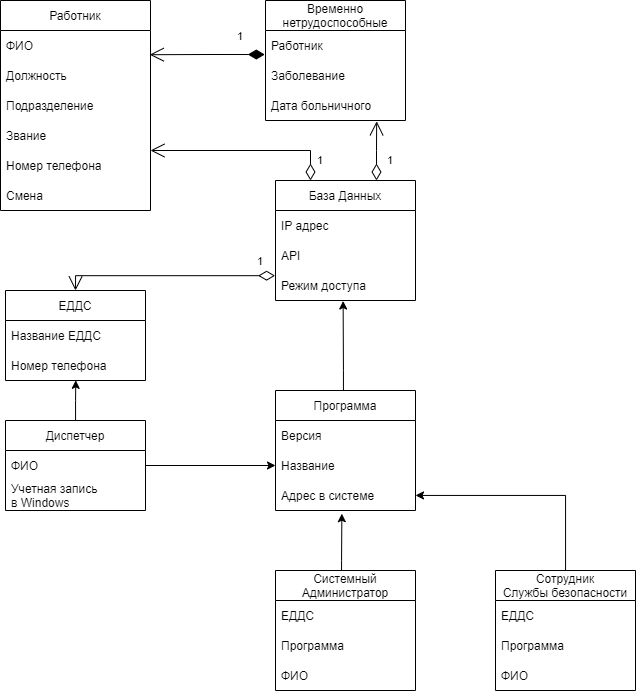

The diagram above was exported from draw.io. Its source (the exported page's mxGraphModel, read from the mxfile embedded in the PNG):
<mxGraphModel dx="1221" dy="764" grid="1" gridSize="10" guides="1" tooltips="1" connect="1" arrows="1" fold="1" page="1" pageScale="1" pageWidth="827" pageHeight="1169" math="0" shadow="0">
  <root>
    <mxCell id="0" />
    <mxCell id="1" parent="0" />
    <mxCell id="pSQx60mvinaqSqNgPZqW-42" value="" style="edgeStyle=orthogonalEdgeStyle;rounded=0;orthogonalLoop=1;jettySize=auto;html=1;entryX=0.502;entryY=0.994;entryDx=0;entryDy=0;entryPerimeter=0;" edge="1" parent="1" source="pSQx60mvinaqSqNgPZqW-1" target="pSQx60mvinaqSqNgPZqW-15">
      <mxGeometry relative="1" as="geometry">
        <Array as="points" />
      </mxGeometry>
    </mxCell>
    <mxCell id="pSQx60mvinaqSqNgPZqW-1" value="Диспетчер" style="swimlane;fontStyle=0;childLayout=stackLayout;horizontal=1;startSize=30;horizontalStack=0;resizeParent=1;resizeParentMax=0;resizeLast=0;collapsible=1;marginBottom=0;" vertex="1" parent="1">
      <mxGeometry x="30" y="480" width="140" height="90" as="geometry" />
    </mxCell>
    <mxCell id="pSQx60mvinaqSqNgPZqW-2" value="ФИО" style="text;strokeColor=none;fillColor=none;align=left;verticalAlign=middle;spacingLeft=4;spacingRight=4;overflow=hidden;points=[[0,0.5],[1,0.5]];portConstraint=eastwest;rotatable=0;" vertex="1" parent="pSQx60mvinaqSqNgPZqW-1">
      <mxGeometry y="30" width="140" height="30" as="geometry" />
    </mxCell>
    <mxCell id="pSQx60mvinaqSqNgPZqW-3" value="Учетная запись &#10;в Windows" style="text;strokeColor=none;fillColor=none;align=left;verticalAlign=middle;spacingLeft=4;spacingRight=4;overflow=hidden;points=[[0,0.5],[1,0.5]];portConstraint=eastwest;rotatable=0;" vertex="1" parent="pSQx60mvinaqSqNgPZqW-1">
      <mxGeometry y="60" width="140" height="30" as="geometry" />
    </mxCell>
    <mxCell id="pSQx60mvinaqSqNgPZqW-5" value="Работник" style="swimlane;fontStyle=0;childLayout=stackLayout;horizontal=1;startSize=30;horizontalStack=0;resizeParent=1;resizeParentMax=0;resizeLast=0;collapsible=1;marginBottom=0;" vertex="1" parent="1">
      <mxGeometry x="25" y="60" width="150" height="210" as="geometry" />
    </mxCell>
    <mxCell id="pSQx60mvinaqSqNgPZqW-6" value="ФИО" style="text;strokeColor=none;fillColor=none;align=left;verticalAlign=middle;spacingLeft=4;spacingRight=4;overflow=hidden;points=[[0,0.5],[1,0.5]];portConstraint=eastwest;rotatable=0;" vertex="1" parent="pSQx60mvinaqSqNgPZqW-5">
      <mxGeometry y="30" width="150" height="30" as="geometry" />
    </mxCell>
    <mxCell id="pSQx60mvinaqSqNgPZqW-7" value="Должность" style="text;strokeColor=none;fillColor=none;align=left;verticalAlign=middle;spacingLeft=4;spacingRight=4;overflow=hidden;points=[[0,0.5],[1,0.5]];portConstraint=eastwest;rotatable=0;" vertex="1" parent="pSQx60mvinaqSqNgPZqW-5">
      <mxGeometry y="60" width="150" height="30" as="geometry" />
    </mxCell>
    <mxCell id="pSQx60mvinaqSqNgPZqW-8" value="Подразделение" style="text;strokeColor=none;fillColor=none;align=left;verticalAlign=middle;spacingLeft=4;spacingRight=4;overflow=hidden;points=[[0,0.5],[1,0.5]];portConstraint=eastwest;rotatable=0;" vertex="1" parent="pSQx60mvinaqSqNgPZqW-5">
      <mxGeometry y="90" width="150" height="30" as="geometry" />
    </mxCell>
    <mxCell id="pSQx60mvinaqSqNgPZqW-30" value="Звание" style="text;strokeColor=none;fillColor=none;align=left;verticalAlign=middle;spacingLeft=4;spacingRight=4;overflow=hidden;points=[[0,0.5],[1,0.5]];portConstraint=eastwest;rotatable=0;" vertex="1" parent="pSQx60mvinaqSqNgPZqW-5">
      <mxGeometry y="120" width="150" height="30" as="geometry" />
    </mxCell>
    <mxCell id="pSQx60mvinaqSqNgPZqW-31" value="Номер телефона" style="text;strokeColor=none;fillColor=none;align=left;verticalAlign=middle;spacingLeft=4;spacingRight=4;overflow=hidden;points=[[0,0.5],[1,0.5]];portConstraint=eastwest;rotatable=0;" vertex="1" parent="pSQx60mvinaqSqNgPZqW-5">
      <mxGeometry y="150" width="150" height="30" as="geometry" />
    </mxCell>
    <mxCell id="pSQx60mvinaqSqNgPZqW-32" value="Смена" style="text;strokeColor=none;fillColor=none;align=left;verticalAlign=middle;spacingLeft=4;spacingRight=4;overflow=hidden;points=[[0,0.5],[1,0.5]];portConstraint=eastwest;rotatable=0;" vertex="1" parent="pSQx60mvinaqSqNgPZqW-5">
      <mxGeometry y="180" width="150" height="30" as="geometry" />
    </mxCell>
    <mxCell id="pSQx60mvinaqSqNgPZqW-9" value="Временно &#10;нетрудоспособные" style="swimlane;fontStyle=0;childLayout=stackLayout;horizontal=1;startSize=30;horizontalStack=0;resizeParent=1;resizeParentMax=0;resizeLast=0;collapsible=1;marginBottom=0;" vertex="1" parent="1">
      <mxGeometry x="290" y="60" width="140" height="120" as="geometry" />
    </mxCell>
    <mxCell id="pSQx60mvinaqSqNgPZqW-10" value="Работник" style="text;strokeColor=none;fillColor=none;align=left;verticalAlign=middle;spacingLeft=4;spacingRight=4;overflow=hidden;points=[[0,0.5],[1,0.5]];portConstraint=eastwest;rotatable=0;" vertex="1" parent="pSQx60mvinaqSqNgPZqW-9">
      <mxGeometry y="30" width="140" height="30" as="geometry" />
    </mxCell>
    <mxCell id="pSQx60mvinaqSqNgPZqW-11" value="Заболевание" style="text;strokeColor=none;fillColor=none;align=left;verticalAlign=middle;spacingLeft=4;spacingRight=4;overflow=hidden;points=[[0,0.5],[1,0.5]];portConstraint=eastwest;rotatable=0;" vertex="1" parent="pSQx60mvinaqSqNgPZqW-9">
      <mxGeometry y="60" width="140" height="30" as="geometry" />
    </mxCell>
    <mxCell id="pSQx60mvinaqSqNgPZqW-12" value="Дата больничного" style="text;strokeColor=none;fillColor=none;align=left;verticalAlign=middle;spacingLeft=4;spacingRight=4;overflow=hidden;points=[[0,0.5],[1,0.5]];portConstraint=eastwest;rotatable=0;" vertex="1" parent="pSQx60mvinaqSqNgPZqW-9">
      <mxGeometry y="90" width="140" height="30" as="geometry" />
    </mxCell>
    <mxCell id="pSQx60mvinaqSqNgPZqW-13" value="ЕДДС" style="swimlane;fontStyle=0;childLayout=stackLayout;horizontal=1;startSize=30;horizontalStack=0;resizeParent=1;resizeParentMax=0;resizeLast=0;collapsible=1;marginBottom=0;" vertex="1" parent="1">
      <mxGeometry x="30" y="350" width="140" height="90" as="geometry" />
    </mxCell>
    <mxCell id="pSQx60mvinaqSqNgPZqW-14" value="Название ЕДДС" style="text;strokeColor=none;fillColor=none;align=left;verticalAlign=middle;spacingLeft=4;spacingRight=4;overflow=hidden;points=[[0,0.5],[1,0.5]];portConstraint=eastwest;rotatable=0;" vertex="1" parent="pSQx60mvinaqSqNgPZqW-13">
      <mxGeometry y="30" width="140" height="30" as="geometry" />
    </mxCell>
    <mxCell id="pSQx60mvinaqSqNgPZqW-15" value="Номер телефона" style="text;strokeColor=none;fillColor=none;align=left;verticalAlign=middle;spacingLeft=4;spacingRight=4;overflow=hidden;points=[[0,0.5],[1,0.5]];portConstraint=eastwest;rotatable=0;" vertex="1" parent="pSQx60mvinaqSqNgPZqW-13">
      <mxGeometry y="60" width="140" height="30" as="geometry" />
    </mxCell>
    <mxCell id="pSQx60mvinaqSqNgPZqW-46" value="" style="edgeStyle=orthogonalEdgeStyle;rounded=0;orthogonalLoop=1;jettySize=auto;html=1;entryX=0.474;entryY=1.106;entryDx=0;entryDy=0;entryPerimeter=0;" edge="1" parent="1" source="pSQx60mvinaqSqNgPZqW-17" target="pSQx60mvinaqSqNgPZqW-28">
      <mxGeometry relative="1" as="geometry">
        <Array as="points">
          <mxPoint x="366" y="620" />
          <mxPoint x="366" y="620" />
        </Array>
      </mxGeometry>
    </mxCell>
    <mxCell id="pSQx60mvinaqSqNgPZqW-17" value="Системный &#10;Администратор" style="swimlane;fontStyle=0;childLayout=stackLayout;horizontal=1;startSize=30;horizontalStack=0;resizeParent=1;resizeParentMax=0;resizeLast=0;collapsible=1;marginBottom=0;" vertex="1" parent="1">
      <mxGeometry x="300" y="630" width="140" height="120" as="geometry" />
    </mxCell>
    <mxCell id="pSQx60mvinaqSqNgPZqW-18" value="ЕДДС" style="text;strokeColor=none;fillColor=none;align=left;verticalAlign=middle;spacingLeft=4;spacingRight=4;overflow=hidden;points=[[0,0.5],[1,0.5]];portConstraint=eastwest;rotatable=0;" vertex="1" parent="pSQx60mvinaqSqNgPZqW-17">
      <mxGeometry y="30" width="140" height="30" as="geometry" />
    </mxCell>
    <mxCell id="pSQx60mvinaqSqNgPZqW-19" value="Программа" style="text;strokeColor=none;fillColor=none;align=left;verticalAlign=middle;spacingLeft=4;spacingRight=4;overflow=hidden;points=[[0,0.5],[1,0.5]];portConstraint=eastwest;rotatable=0;" vertex="1" parent="pSQx60mvinaqSqNgPZqW-17">
      <mxGeometry y="60" width="140" height="30" as="geometry" />
    </mxCell>
    <mxCell id="pSQx60mvinaqSqNgPZqW-20" value="ФИО" style="text;strokeColor=none;fillColor=none;align=left;verticalAlign=middle;spacingLeft=4;spacingRight=4;overflow=hidden;points=[[0,0.5],[1,0.5]];portConstraint=eastwest;rotatable=0;" vertex="1" parent="pSQx60mvinaqSqNgPZqW-17">
      <mxGeometry y="90" width="140" height="30" as="geometry" />
    </mxCell>
    <mxCell id="pSQx60mvinaqSqNgPZqW-47" value="" style="edgeStyle=orthogonalEdgeStyle;rounded=0;orthogonalLoop=1;jettySize=auto;html=1;" edge="1" parent="1" source="pSQx60mvinaqSqNgPZqW-21" target="pSQx60mvinaqSqNgPZqW-28">
      <mxGeometry relative="1" as="geometry" />
    </mxCell>
    <mxCell id="pSQx60mvinaqSqNgPZqW-21" value="Сотрудник&#10;Службы безопасности" style="swimlane;fontStyle=0;childLayout=stackLayout;horizontal=1;startSize=30;horizontalStack=0;resizeParent=1;resizeParentMax=0;resizeLast=0;collapsible=1;marginBottom=0;" vertex="1" parent="1">
      <mxGeometry x="520" y="630" width="140" height="120" as="geometry" />
    </mxCell>
    <mxCell id="pSQx60mvinaqSqNgPZqW-22" value="ЕДДС" style="text;strokeColor=none;fillColor=none;align=left;verticalAlign=middle;spacingLeft=4;spacingRight=4;overflow=hidden;points=[[0,0.5],[1,0.5]];portConstraint=eastwest;rotatable=0;" vertex="1" parent="pSQx60mvinaqSqNgPZqW-21">
      <mxGeometry y="30" width="140" height="30" as="geometry" />
    </mxCell>
    <mxCell id="pSQx60mvinaqSqNgPZqW-23" value="Программа" style="text;strokeColor=none;fillColor=none;align=left;verticalAlign=middle;spacingLeft=4;spacingRight=4;overflow=hidden;points=[[0,0.5],[1,0.5]];portConstraint=eastwest;rotatable=0;" vertex="1" parent="pSQx60mvinaqSqNgPZqW-21">
      <mxGeometry y="60" width="140" height="30" as="geometry" />
    </mxCell>
    <mxCell id="pSQx60mvinaqSqNgPZqW-24" value="ФИО" style="text;strokeColor=none;fillColor=none;align=left;verticalAlign=middle;spacingLeft=4;spacingRight=4;overflow=hidden;points=[[0,0.5],[1,0.5]];portConstraint=eastwest;rotatable=0;" vertex="1" parent="pSQx60mvinaqSqNgPZqW-21">
      <mxGeometry y="90" width="140" height="30" as="geometry" />
    </mxCell>
    <mxCell id="pSQx60mvinaqSqNgPZqW-45" value="" style="edgeStyle=orthogonalEdgeStyle;rounded=0;orthogonalLoop=1;jettySize=auto;html=1;entryX=0.483;entryY=1.017;entryDx=0;entryDy=0;entryPerimeter=0;" edge="1" parent="1" source="pSQx60mvinaqSqNgPZqW-25" target="pSQx60mvinaqSqNgPZqW-36">
      <mxGeometry relative="1" as="geometry">
        <Array as="points">
          <mxPoint x="368" y="430" />
          <mxPoint x="368" y="430" />
        </Array>
      </mxGeometry>
    </mxCell>
    <mxCell id="pSQx60mvinaqSqNgPZqW-25" value="Программа" style="swimlane;fontStyle=0;childLayout=stackLayout;horizontal=1;startSize=30;horizontalStack=0;resizeParent=1;resizeParentMax=0;resizeLast=0;collapsible=1;marginBottom=0;" vertex="1" parent="1">
      <mxGeometry x="300" y="450" width="140" height="120" as="geometry" />
    </mxCell>
    <mxCell id="pSQx60mvinaqSqNgPZqW-26" value="Версия" style="text;strokeColor=none;fillColor=none;align=left;verticalAlign=middle;spacingLeft=4;spacingRight=4;overflow=hidden;points=[[0,0.5],[1,0.5]];portConstraint=eastwest;rotatable=0;" vertex="1" parent="pSQx60mvinaqSqNgPZqW-25">
      <mxGeometry y="30" width="140" height="30" as="geometry" />
    </mxCell>
    <mxCell id="pSQx60mvinaqSqNgPZqW-27" value="Название" style="text;strokeColor=none;fillColor=none;align=left;verticalAlign=middle;spacingLeft=4;spacingRight=4;overflow=hidden;points=[[0,0.5],[1,0.5]];portConstraint=eastwest;rotatable=0;" vertex="1" parent="pSQx60mvinaqSqNgPZqW-25">
      <mxGeometry y="60" width="140" height="30" as="geometry" />
    </mxCell>
    <mxCell id="pSQx60mvinaqSqNgPZqW-28" value="Адрес в системе" style="text;strokeColor=none;fillColor=none;align=left;verticalAlign=middle;spacingLeft=4;spacingRight=4;overflow=hidden;points=[[0,0.5],[1,0.5]];portConstraint=eastwest;rotatable=0;" vertex="1" parent="pSQx60mvinaqSqNgPZqW-25">
      <mxGeometry y="90" width="140" height="30" as="geometry" />
    </mxCell>
    <mxCell id="pSQx60mvinaqSqNgPZqW-33" value="База Данных" style="swimlane;fontStyle=0;childLayout=stackLayout;horizontal=1;startSize=30;horizontalStack=0;resizeParent=1;resizeParentMax=0;resizeLast=0;collapsible=1;marginBottom=0;" vertex="1" parent="1">
      <mxGeometry x="300" y="240" width="140" height="120" as="geometry" />
    </mxCell>
    <mxCell id="pSQx60mvinaqSqNgPZqW-34" value="IP адрес" style="text;strokeColor=none;fillColor=none;align=left;verticalAlign=middle;spacingLeft=4;spacingRight=4;overflow=hidden;points=[[0,0.5],[1,0.5]];portConstraint=eastwest;rotatable=0;" vertex="1" parent="pSQx60mvinaqSqNgPZqW-33">
      <mxGeometry y="30" width="140" height="30" as="geometry" />
    </mxCell>
    <mxCell id="pSQx60mvinaqSqNgPZqW-35" value="API" style="text;strokeColor=none;fillColor=none;align=left;verticalAlign=middle;spacingLeft=4;spacingRight=4;overflow=hidden;points=[[0,0.5],[1,0.5]];portConstraint=eastwest;rotatable=0;" vertex="1" parent="pSQx60mvinaqSqNgPZqW-33">
      <mxGeometry y="60" width="140" height="30" as="geometry" />
    </mxCell>
    <mxCell id="pSQx60mvinaqSqNgPZqW-36" value="Режим доступа" style="text;strokeColor=none;fillColor=none;align=left;verticalAlign=middle;spacingLeft=4;spacingRight=4;overflow=hidden;points=[[0,0.5],[1,0.5]];portConstraint=eastwest;rotatable=0;" vertex="1" parent="pSQx60mvinaqSqNgPZqW-33">
      <mxGeometry y="90" width="140" height="30" as="geometry" />
    </mxCell>
    <mxCell id="pSQx60mvinaqSqNgPZqW-37" value="1" style="endArrow=open;html=1;endSize=12;startArrow=diamondThin;startSize=14;startFill=0;edgeStyle=orthogonalEdgeStyle;align=left;verticalAlign=bottom;rounded=0;exitX=-0.003;exitY=0.173;exitDx=0;exitDy=0;exitPerimeter=0;entryX=0.5;entryY=0;entryDx=0;entryDy=0;" edge="1" parent="1" source="pSQx60mvinaqSqNgPZqW-36" target="pSQx60mvinaqSqNgPZqW-13">
      <mxGeometry x="-0.8173" y="-5" relative="1" as="geometry">
        <mxPoint x="110" y="510" as="sourcePoint" />
        <mxPoint x="270" y="510" as="targetPoint" />
        <mxPoint as="offset" />
      </mxGeometry>
    </mxCell>
    <mxCell id="pSQx60mvinaqSqNgPZqW-38" value="1" style="endArrow=open;html=1;endSize=12;startArrow=diamondThin;startSize=14;startFill=0;edgeStyle=orthogonalEdgeStyle;align=left;verticalAlign=bottom;rounded=0;exitX=0.25;exitY=0;exitDx=0;exitDy=0;" edge="1" parent="1">
      <mxGeometry x="-0.8947" y="-5" relative="1" as="geometry">
        <mxPoint x="335" y="240" as="sourcePoint" />
        <mxPoint x="175" y="210" as="targetPoint" />
        <Array as="points">
          <mxPoint x="335" y="210" />
          <mxPoint x="175" y="210" />
        </Array>
        <mxPoint as="offset" />
      </mxGeometry>
    </mxCell>
    <mxCell id="pSQx60mvinaqSqNgPZqW-39" value="1" style="endArrow=open;html=1;endSize=12;startArrow=diamondThin;startSize=14;startFill=0;edgeStyle=orthogonalEdgeStyle;align=left;verticalAlign=bottom;rounded=0;entryX=0.794;entryY=1.027;entryDx=0;entryDy=0;entryPerimeter=0;" edge="1" parent="1" target="pSQx60mvinaqSqNgPZqW-12">
      <mxGeometry x="-0.6632" y="-9" relative="1" as="geometry">
        <mxPoint x="401" y="240" as="sourcePoint" />
        <mxPoint x="720" y="180" as="targetPoint" />
        <mxPoint as="offset" />
      </mxGeometry>
    </mxCell>
    <mxCell id="pSQx60mvinaqSqNgPZqW-40" value="1" style="endArrow=open;html=1;endSize=12;startArrow=diamondThin;startSize=14;startFill=1;edgeStyle=orthogonalEdgeStyle;align=left;verticalAlign=bottom;rounded=0;exitX=-0.005;exitY=0.801;exitDx=0;exitDy=0;exitPerimeter=0;entryX=0.995;entryY=0.807;entryDx=0;entryDy=0;entryPerimeter=0;" edge="1" parent="1" source="pSQx60mvinaqSqNgPZqW-10" target="pSQx60mvinaqSqNgPZqW-6">
      <mxGeometry x="-0.4914" y="-9" relative="1" as="geometry">
        <mxPoint x="170" y="40" as="sourcePoint" />
        <mxPoint x="330" y="40" as="targetPoint" />
        <mxPoint as="offset" />
      </mxGeometry>
    </mxCell>
    <mxCell id="pSQx60mvinaqSqNgPZqW-44" value="" style="edgeStyle=orthogonalEdgeStyle;rounded=0;orthogonalLoop=1;jettySize=auto;html=1;entryX=0;entryY=0.5;entryDx=0;entryDy=0;" edge="1" parent="1" source="pSQx60mvinaqSqNgPZqW-2" target="pSQx60mvinaqSqNgPZqW-27">
      <mxGeometry relative="1" as="geometry" />
    </mxCell>
  </root>
</mxGraphModel>